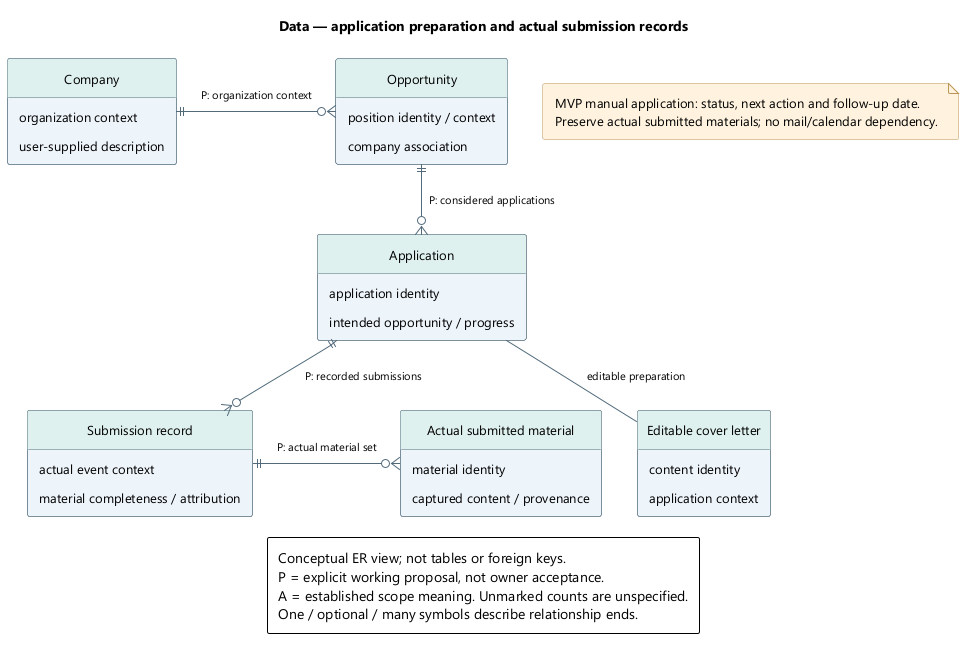

The diagram above was rendered by PlantUML. Its source (embedded in the PNG):
@startuml
' OWNER-MVP-2026-11-04 review: MVP core. Manual applications stay in MVP regardless of a historical communication filename.
skinparam backgroundColor white
skinparam defaultFontName Segoe UI
skinparam defaultFontSize 13
skinparam shadowing false
skinparam roundcorner 5
skinparam classAttributeIconSize 0
hide circle
skinparam classBackgroundColor #EDF4FB
skinparam classBorderColor #526B7B
skinparam classHeaderBackgroundColor #DFF1EF
skinparam ArrowColor #526B7B
skinparam ArrowFontSize 11
skinparam noteBackgroundColor #FFF3DF
skinparam noteBorderColor #B99557
skinparam nodesep 35
skinparam ranksep 42
skinparam padding 6
hide empty members
top to bottom direction

title Data — application preparation and actual submission records
entity "Company" as C {
  organization context
  user-supplied description
}
entity "Opportunity" as J {
  position identity / context
  company association
}
entity "Application" as A {
  application identity
  intended opportunity / progress
}
entity "Editable cover letter" as L {
  content identity
  application context
}
entity "Submission record" as S {
  actual event context
  material completeness / attribution
}
entity "Actual submitted material" as M {
  material identity
  captured content / provenance
}
C ||-right-o{ J : P: organization context
J ||--o{ A : P: considered applications
A -- L : editable preparation
A ||--o{ S : P: recorded submissions
S ||-right-o{ M : P: actual material set
legend bottom
Conceptual ER view; not tables or foreign keys.
P = explicit working proposal, not owner acceptance.
A = established scope meaning. Unmarked counts are unspecified.
One / optional / many symbols describe relationship ends.
endlegend
note "MVP manual application: status, next action and follow-up date.\nPreserve actual submitted materials; no mail/calendar dependency." as MVPFollowUp
@enduml